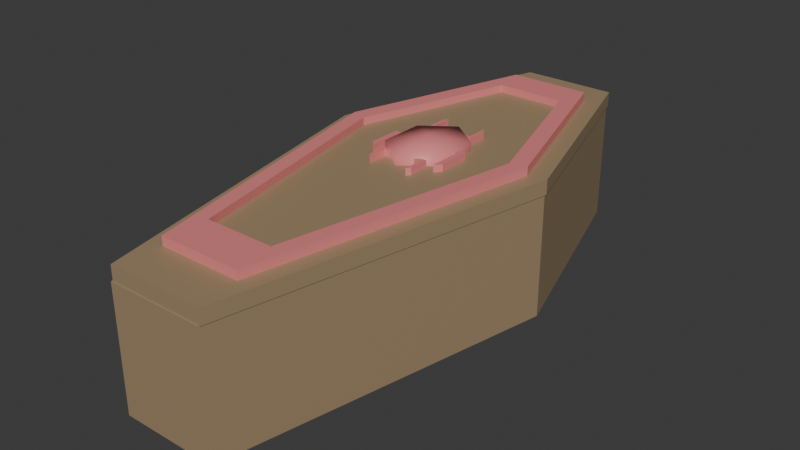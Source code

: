 # Source: Coffin.blend  (saved by Blender 5.0.119; exported with 4.5.12 LTS)
import bpy
from mathutils import Matrix  # noqa: F401  (used for matrix-valued properties, if any)

bpy.ops.wm.read_factory_settings(use_empty=True)
scene = bpy.context.scene
scene.name = 'Scene'

# ---- collections
col_collection = bpy.data.collections.new('Collection'); scene.collection.children.link(col_collection)

# ---- materials (node trees are filled in below, after node groups)
mat_material = bpy.data.materials.new('Material')
mat_material.alpha_threshold = 0.0
mat_material.use_backface_culling_lightprobe_volume = False
mat_material.roughness = 0.5
mat_material.line_color = (0.0, 0.0, 0.0, 1.0)
mat_material_001 = bpy.data.materials.new('Material.001')

# ---- material node trees
mat_material.use_nodes = True; mat_material.node_tree.nodes.clear()
_N = mat_material.node_tree.nodes; _L = mat_material.node_tree.links
n0 = _N.new('ShaderNodeOutputMaterial'); n0.name = 'Material Output'; n0.location = (200, 100)
n1 = _N.new('ShaderNodeBsdfPrincipled'); n1.name = 'Principled BSDF'; n1.location = (-200, 100)
n1.inputs[0].default_value = (0.3583, 0.2545, 0.147, 1.0)
_L.new(n1.outputs[0], n0.inputs[0])
n0.is_active_output = True
mat_material_001.use_nodes = True; mat_material_001.node_tree.nodes.clear()
_N = mat_material_001.node_tree.nodes; _L = mat_material_001.node_tree.links
n0 = _N.new('ShaderNodeBsdfPrincipled'); n0.name = 'Principled BSDF'; n0.location = (-200, 100)
n0.inputs[0].default_value = (0.8, 0.2406, 0.2406, 1.0)
n1 = _N.new('ShaderNodeOutputMaterial'); n1.name = 'Material Output'; n1.location = (200, 100)
_L.new(n0.outputs[0], n1.inputs[0])
n1.is_active_output = True

# ---- world
world_world = bpy.data.worlds.new('World'); scene.world = world_world
world_world.use_nodes = True; world_world.node_tree.nodes.clear()
_N = world_world.node_tree.nodes; _L = world_world.node_tree.links
n0 = _N.new('ShaderNodeOutputWorld'); n0.name = 'World Output'; n0.location = (200, 100)
n1 = _N.new('ShaderNodeBackground'); n1.name = 'Background'; n1.location = (-200, 100)
n1.inputs[0].default_value = (0.05088, 0.05088, 0.05088, 1.0)
_L.new(n1.outputs[0], n0.inputs[0])
n0.is_active_output = True
world_world.color = (0.05088, 0.05088, 0.05088)
world_world.sun_shadow_jitter_overblur = 0.0

# ---- meshes
me_cube = bpy.data.meshes.new('Cube')
me_cube.from_pydata([(0.511, 2.91, 0.6454), (0.511, 2.91, -0.6454), (0.511, -2.91, 0.6454), (0.511, -2.91, -0.6454), (-0.511, 2.91, 0.6454), (-0.511, 2.91, -0.6454), (-0.511, -2.91, 0.6454), (-0.511, -2.91, -0.6454), (-1.232, 0.5875, -0.6454), (1.232, 0.5875, 0.6454), (-1.232, 0.5875, 0.6454), (1.232, 0.5875, -0.6454), (0.4168, -2.758, 0.6454), (-0.4168, -2.758, 0.6454), (1.005, 0.5684, 0.6454), (-1.005, 0.5684, 0.6454), (-0.4168, 2.777, 0.6454), (0.4168, 2.777, 0.6454), (0.4168, -2.758, -0.4525), (-0.4168, -2.758, -0.4525), (1.005, 0.5684, -0.4525), (-1.005, 0.5684, -0.4525), (-0.4168, 2.777, -0.4525), (0.4168, 2.777, -0.4525)], [], [(6, 2, 12, 13), (3, 2, 6, 7), (8, 10, 4, 5), (8, 11, 3, 7), (11, 9, 2, 3), (5, 4, 0, 1), (1, 0, 9, 11), (5, 1, 11, 8), (7, 6, 10, 8), (0, 4, 16, 17), (12, 14, 20, 18), (17, 16, 22, 23), (9, 0, 17, 14), (4, 10, 15, 16), (2, 9, 14, 12), (10, 6, 13, 15), (20, 21, 19, 18), (23, 22, 21, 20), (14, 17, 23, 20), (16, 15, 21, 22), (13, 12, 18, 19), (15, 13, 19, 21)])
_uv = me_cube.uv_layers.new(name='UVMap')
_uv.uv.foreach_set('vector', [0.4122, -0.03663, 0.5878, -0.03663, 0.5716, -0.01054, 0.4284, -0.01054, 0.5878, 0.3715, 0.5878, 0.5933, 0.4122, 0.5933, 0.4122, 0.3715, 0.5643, 0.3715, 0.5643, 0.5933, 0.9634, 0.5933, 0.9634, 0.3715, 0.2883, 0.5643, 0.7117, 0.5643, 0.5878, -0.03663, 0.4122, -0.03663, 0.5643, 0.3715, 0.5643, 0.5933, -0.03663, 0.5933, -0.03663, 0.3715, 0.4122, 0.3715, 0.4122, 0.5933, 0.5878, 0.5933, 0.5878, 0.3715, 0.9634, 0.3715, 0.9634, 0.5933, 0.5643, 0.5933, 0.5643, 0.3715, 0.4122, 0.9634, 0.5878, 0.9634, 0.7117, 0.5643, 0.2883, 0.5643, -0.03663, 0.3715, -0.03663, 0.5933, 0.5643, 0.5933, 0.5643, 0.3715, 0.5878, 0.9634, 0.4122, 0.9634, 0.4284, 0.9406, 0.5716, 0.9406, -0.01054, 0.5933, 0.561, 0.5933, 0.561, 0.4046, -0.01054, 0.4046, 0.5716, 0.5933, 0.4284, 0.5933, 0.4284, 0.4046, 0.5716, 0.4046, 0.7117, 0.5643, 0.5878, 0.9634, 0.5716, 0.9406, 0.6727, 0.561, 0.4122, 0.9634, 0.2883, 0.5643, 0.3273, 0.561, 0.4284, 0.9406, 0.5878, -0.03663, 0.7117, 0.5643, 0.6727, 0.561, 0.5716, -0.01054, 0.2883, 0.5643, 0.4122, -0.03663, 0.4284, -0.01054, 0.3273, 0.561, 0.6727, 0.561, 0.3273, 0.561, 0.4284, -0.01054, 0.5716, -0.01054, 0.5716, 0.9406, 0.4284, 0.9406, 0.3273, 0.561, 0.6727, 0.561, 0.561, 0.5933, 0.9406, 0.5933, 0.9406, 0.4046, 0.561, 0.4046, 0.9406, 0.5933, 0.561, 0.5933, 0.561, 0.4046, 0.9406, 0.4046, 0.4284, 0.5933, 0.5716, 0.5933, 0.5716, 0.4046, 0.4284, 0.4046, 0.561, 0.5933, -0.01054, 0.5933, -0.01054, 0.4046, 0.561, 0.4046])
me_cube.materials.append(mat_material)
me_cube.use_mirror_vertex_groups = False
me_cube.update()
me_cube_001 = bpy.data.meshes.new('Cube.001')
me_cube_001.from_pydata([(0.511, 2.91, -0.07124), (0.511, -2.91, -0.07124), (-0.511, 2.91, -0.07124), (-0.511, -2.91, -0.07124), (-1.232, 0.5875, -0.07124), (1.232, 0.5875, -0.07124), (-1.232, 0.5875, 0.08579), (-0.511, -2.91, 0.08579), (0.511, 2.91, 0.08579), (-0.511, 2.91, 0.08579), (0.511, -2.91, 0.08579), (1.232, 0.5875, 0.08579), (-1.052, 0.5303, 0.08579), (-0.4364, -2.457, 0.08579), (0.4364, 2.514, 0.08579), (-0.4364, 2.514, 0.08579), (0.4364, -2.457, 0.08579), (1.052, 0.5303, 0.08579), (-1.052, 0.5303, 0.181), (-0.4364, -2.457, 0.181), (0.4364, 2.514, 0.181), (-0.4364, 2.514, 0.181), (0.4364, -2.457, 0.181), (1.052, 0.5303, 0.181), (-0.8816, 0.4761, 0.181), (-0.3657, -2.027, 0.181), (0.3657, 2.138, 0.181), (-0.3657, 2.138, 0.181), (0.3657, -2.027, 0.181), (0.8816, 0.4761, 0.181), (-0.8816, 0.4761, 0.09964), (-0.3657, -2.027, 0.09964), (0.3657, 2.138, 0.09964), (-0.3657, 2.138, 0.09964), (0.3657, -2.027, 0.09964), (0.8816, 0.4761, 0.09964), (4.414e-09, 0.4067, 0.2597), (4.414e-09, 0.8879, 0.03787), (0.3315, 0.6473, 0.1857), (0.3315, 0.6473, 0.03787), (0.3315, 0.1661, 0.1857), (0.3315, 0.1661, 0.03787), (-4.828e-08, -0.07446, 0.1857), (-4.828e-08, -0.07446, 0.03787), (-0.3315, 0.1661, 0.1857), (-0.3315, 0.1661, 0.03787), (-0.3315, 0.6473, 0.1857), (-0.3315, 0.6473, 0.03787), (9.662e-08, 0.8879, 0.1857), (-0.363, 0.3683, 0.09028), (-0.363, 0.3683, 0.1743), (-0.4205, 0.4346, 0.09028), (-0.4205, 0.4346, 0.1743), (0.363, 0.3683, 0.09028), (0.363, 0.3683, 0.1743), (0.4205, 0.4346, 0.09028), (0.4205, 0.4346, 0.1743), (-0.4205, 0.08941, 0.09028), (-0.363, 0.02306, 0.09028), (-0.363, 0.02306, 0.1743), (-0.4205, 0.08941, 0.1743), (0.4205, 0.08941, 0.1743), (0.4205, 0.08941, 0.09028), (0.363, 0.02306, 0.09028), (0.363, 0.02306, 0.1743), (-0.2146, 0.02388, 0.09028), (-0.2146, 0.02388, 0.1743), (-0.2486, 0.06577, 0.09028), (-0.2486, 0.06577, 0.1743), (0.2146, 0.02388, 0.09028), (0.2146, 0.02388, 0.1743), (0.2486, 0.06577, 0.09028), (0.2486, 0.06577, 0.1743), (-0.2486, -0.1522, 0.09028), (-0.2146, -0.1941, 0.09028), (-0.2146, -0.1941, 0.1743), (-0.2486, -0.1522, 0.1743), (0.2486, -0.1522, 0.1743), (0.2486, -0.1522, 0.09028), (0.2146, -0.1941, 0.09028), (0.2146, -0.1941, 0.1743), (0.2146, 0.7844, 0.09028), (0.2146, 0.7844, 0.1743), (0.2486, 0.7425, 0.09028), (0.2486, 0.7425, 0.1743), (-0.2146, 0.7844, 0.09028), (-0.2146, 0.7844, 0.1743), (-0.2486, 0.7425, 0.09028), (-0.2486, 0.7425, 0.1743), (0.2486, 0.9605, 0.09028), (0.2146, 1.002, 0.09028), (0.2146, 1.002, 0.1743), (0.2486, 0.9605, 0.1743), (-0.2486, 0.9605, 0.1743), (-0.2486, 0.9605, 0.09028), (-0.2146, 1.002, 0.09028), (-0.2146, 1.002, 0.1743)], [], [(4, 5, 1, 3), (2, 0, 5, 4), (7, 10, 16, 13), (9, 6, 12, 15), (4, 6, 9, 2), (1, 10, 7, 3), (3, 7, 6, 4), (5, 11, 10, 1), (0, 8, 11, 5), (2, 9, 8, 0), (13, 16, 22, 19), (15, 12, 18, 21), (6, 7, 13, 12), (10, 11, 17, 16), (11, 8, 14, 17), (8, 9, 15, 14), (20, 21, 27, 26), (23, 20, 26, 29), (12, 13, 19, 18), (16, 17, 23, 22), (17, 14, 20, 23), (14, 15, 21, 20), (24, 25, 31, 30), (25, 28, 34, 31), (21, 18, 24, 27), (19, 22, 28, 25), (18, 19, 25, 24), (22, 23, 29, 28), (30, 31, 34, 35), (33, 30, 35, 32), (28, 29, 35, 34), (29, 26, 32, 35), (26, 27, 33, 32), (27, 24, 30, 33), (37, 48, 38, 39), (48, 36, 38), (39, 38, 40, 41), (38, 36, 40), (41, 40, 42, 43), (40, 36, 42), (43, 42, 44, 45), (42, 36, 44), (45, 44, 46, 47), (44, 36, 46), (47, 46, 48, 37), (46, 36, 48), (54, 53, 63, 64), (51, 52, 56, 55), (51, 49, 58, 57), (53, 54, 50, 49), (51, 55, 53, 49), (56, 52, 50, 54), (58, 59, 60, 57), (62, 61, 64, 63), (53, 55, 62, 63), (52, 51, 57, 60), (49, 50, 59, 58), (56, 54, 64, 61), (55, 56, 61, 62), (50, 52, 60, 59), (70, 69, 79, 80), (67, 68, 72, 71), (67, 65, 74, 73), (69, 70, 66, 65), (67, 71, 69, 65), (72, 68, 66, 70), (74, 75, 76, 73), (78, 77, 80, 79), (69, 71, 78, 79), (68, 67, 73, 76), (65, 66, 75, 74), (72, 70, 80, 77), (71, 72, 77, 78), (66, 68, 76, 75), (86, 85, 95, 96), (83, 84, 88, 87), (83, 81, 90, 89), (85, 86, 82, 81), (83, 87, 85, 81), (88, 84, 82, 86), (90, 91, 92, 89), (94, 93, 96, 95), (85, 87, 94, 95), (84, 83, 89, 92), (81, 82, 91, 90), (88, 86, 96, 93), (87, 88, 93, 94), (82, 84, 92, 91)])
me_cube_001.polygons.foreach_set('use_smooth', [0, 0, 0, 0, 0, 0, 0, 0, 0, 0, 0, 0, 0, 0, 0, 0, 0, 0, 0, 0, 0, 0, 0, 0, 0, 0, 0, 0, 0, 0, 0, 0, 0, 0, 1, 1, 1, 1, 1, 1, 1, 1, 1, 1, 1, 1, 0, 0, 0, 0, 0, 0, 0, 0, 0, 0, 0, 0, 0, 0, 0, 0, 0, 0, 0, 0, 0, 0, 0, 0, 0, 0, 0, 0, 0, 0, 0, 0, 0, 0, 0, 0, 0, 0, 0, 0, 0, 0])
me_cube_001.polygons.foreach_set('material_index', [0, 0, 0, 0, 0, 0, 0, 0, 0, 0, 1, 1, 0, 0, 0, 0, 1, 1, 1, 1, 1, 1, 1, 1, 1, 1, 1, 1, 0, 0, 1, 1, 1, 1, 1, 1, 1, 1, 1, 1, 1, 1, 1, 1, 1, 1, 1, 1, 1, 1, 1, 1, 1, 1, 1, 1, 1, 1, 1, 1, 1, 1, 1, 1, 1, 1, 1, 1, 1, 1, 1, 1, 1, 1, 1, 1, 1, 1, 1, 1, 1, 1, 1, 1, 1, 1, 1, 1])
_uv = me_cube_001.uv_layers.new(name='UVMap')
_uv.uv.foreach_set('vector', [0.2883, 0.5487, 0.7117, 0.5487, 0.5878, -0.05221, 0.4122, -0.05221, 0.4122, 0.9478, 0.5878, 0.9478, 0.7117, 0.5487, 0.2883, 0.5487, 0.4122, -0.05221, 0.5878, -0.05221, 0.575, 0.02568, 0.425, 0.02568, 0.4122, 0.9478, 0.2883, 0.5487, 0.3192, 0.5389, 0.425, 0.8797, 0.5487, 0.4666, 0.5487, 0.4936, 0.9478, 0.4936, 0.9478, 0.4666, 0.5878, 0.4666, 0.5878, 0.4936, 0.4122, 0.4936, 0.4122, 0.4666, -0.05221, 0.4666, -0.05221, 0.4936, 0.5487, 0.4936, 0.5487, 0.4666, 0.5487, 0.4666, 0.5487, 0.4936, -0.05221, 0.4936, -0.05221, 0.4666, 0.9478, 0.4666, 0.9478, 0.4936, 0.5487, 0.4936, 0.5487, 0.4666, 0.4122, 0.4666, 0.4122, 0.4936, 0.5878, 0.4936, 0.5878, 0.4666, 0.425, 0.4936, 0.575, 0.4936, 0.575, 0.51, 0.425, 0.51, 0.8797, 0.4936, 0.5389, 0.4936, 0.5389, 0.51, 0.8797, 0.51, 0.2883, 0.5487, 0.4122, -0.05221, 0.425, 0.02568, 0.3192, 0.5389, 0.5878, -0.05221, 0.7117, 0.5487, 0.6808, 0.5389, 0.575, 0.02568, 0.7117, 0.5487, 0.5878, 0.9478, 0.575, 0.8797, 0.6808, 0.5389, 0.5878, 0.9478, 0.4122, 0.9478, 0.425, 0.8797, 0.575, 0.8797, 0.575, 0.8797, 0.425, 0.8797, 0.4372, 0.8152, 0.5628, 0.8152, 0.6808, 0.5389, 0.575, 0.8797, 0.5628, 0.8152, 0.6515, 0.5296, 0.5389, 0.4936, 0.02568, 0.4936, 0.02568, 0.51, 0.5389, 0.51, 0.02568, 0.4936, 0.5389, 0.4936, 0.5389, 0.51, 0.02568, 0.51, 0.5389, 0.4936, 0.8797, 0.4936, 0.8797, 0.51, 0.5389, 0.51, 0.575, 0.4936, 0.425, 0.4936, 0.425, 0.51, 0.575, 0.51, 0.5296, 0.51, 0.09953, 0.51, 0.09953, 0.496, 0.5296, 0.496, 0.4372, 0.51, 0.5628, 0.51, 0.5628, 0.496, 0.4372, 0.496, 0.425, 0.8797, 0.3192, 0.5389, 0.3485, 0.5296, 0.4372, 0.8152, 0.425, 0.02568, 0.575, 0.02568, 0.5628, 0.09953, 0.4372, 0.09953, 0.3192, 0.5389, 0.425, 0.02568, 0.4372, 0.09953, 0.3485, 0.5296, 0.575, 0.02568, 0.6808, 0.5389, 0.6515, 0.5296, 0.5628, 0.09953, 0.3485, 0.5296, 0.4372, 0.09953, 0.5628, 0.09953, 0.6515, 0.5296, 0.4372, 0.8152, 0.3485, 0.5296, 0.6515, 0.5296, 0.5628, 0.8152, 0.09953, 0.51, 0.5296, 0.51, 0.5296, 0.496, 0.09953, 0.496, 0.5296, 0.51, 0.8152, 0.51, 0.8152, 0.496, 0.5296, 0.496, 0.5628, 0.51, 0.4372, 0.51, 0.4372, 0.496, 0.5628, 0.496, 0.8152, 0.51, 0.5296, 0.51, 0.5296, 0.496, 0.8152, 0.496, 0.5, 0.4854, 0.5, 0.5108, 0.557, 0.5108, 0.557, 0.4854, 0.5, 0.6004, 0.5, 0.5177, 0.557, 0.559, 0.559, 0.4854, 0.559, 0.5108, 0.4763, 0.5108, 0.4763, 0.4854, 0.557, 0.559, 0.5, 0.5177, 0.557, 0.4763, 0.557, 0.4854, 0.557, 0.5108, 0.5, 0.5108, 0.5, 0.4854, 0.557, 0.4763, 0.5, 0.5177, 0.5, 0.435, 0.5, 0.4854, 0.5, 0.5108, 0.443, 0.5108, 0.443, 0.4854, 0.5, 0.435, 0.5, 0.5177, 0.443, 0.4763, 0.4763, 0.4854, 0.4763, 0.5108, 0.559, 0.5108, 0.559, 0.4854, 0.443, 0.4763, 0.5, 0.5177, 0.443, 0.559, 0.443, 0.4854, 0.443, 0.5108, 0.5, 0.5108, 0.5, 0.4854, 0.443, 0.559, 0.5, 0.5177, 0.5, 0.6004, 0.5111, 0.5088, 0.5111, 0.4944, 0.4518, 0.4944, 0.4518, 0.5088, 0.4277, 0.4944, 0.4277, 0.5088, 0.5723, 0.5088, 0.5723, 0.4944, 0.4277, 0.5225, 0.4376, 0.5111, 0.4376, 0.4518, 0.4277, 0.4632, 0.5624, 0.4944, 0.5624, 0.5088, 0.4376, 0.5088, 0.4376, 0.4944, 0.4277, 0.5225, 0.5723, 0.5225, 0.5624, 0.5111, 0.4376, 0.5111, 0.5723, 0.5225, 0.4277, 0.5225, 0.4376, 0.5111, 0.5624, 0.5111, 0.4518, 0.4944, 0.4518, 0.5088, 0.4632, 0.5088, 0.4632, 0.4944, 0.4632, 0.4944, 0.4632, 0.5088, 0.4518, 0.5088, 0.4518, 0.4944, 0.5624, 0.5111, 0.5723, 0.5225, 0.5723, 0.4632, 0.5624, 0.4518, 0.5225, 0.5088, 0.5225, 0.4944, 0.4632, 0.4944, 0.4632, 0.5088, 0.5111, 0.4944, 0.5111, 0.5088, 0.4518, 0.5088, 0.4518, 0.4944, 0.5723, 0.5225, 0.5624, 0.5111, 0.5624, 0.4518, 0.5723, 0.4632, 0.5225, 0.4944, 0.5225, 0.5088, 0.4632, 0.5088, 0.4632, 0.4944, 0.4376, 0.5111, 0.4277, 0.5225, 0.4277, 0.4632, 0.4376, 0.4518, 0.4519, 0.5088, 0.4519, 0.4944, 0.4144, 0.4944, 0.4144, 0.5088, 0.4573, 0.4944, 0.4573, 0.5088, 0.5427, 0.5088, 0.5427, 0.4944, 0.4573, 0.4591, 0.4631, 0.4519, 0.4631, 0.4144, 0.4573, 0.4216, 0.5369, 0.4944, 0.5369, 0.5088, 0.4631, 0.5088, 0.4631, 0.4944, 0.4573, 0.4591, 0.5427, 0.4591, 0.5369, 0.4519, 0.4631, 0.4519, 0.5427, 0.4591, 0.4573, 0.4591, 0.4631, 0.4519, 0.5369, 0.4519, 0.4144, 0.4944, 0.4144, 0.5088, 0.4216, 0.5088, 0.4216, 0.4944, 0.4216, 0.4944, 0.4216, 0.5088, 0.4144, 0.5088, 0.4144, 0.4944, 0.5369, 0.4519, 0.5427, 0.4591, 0.5427, 0.4216, 0.5369, 0.4144, 0.4591, 0.5088, 0.4591, 0.4944, 0.4216, 0.4944, 0.4216, 0.5088, 0.4519, 0.4944, 0.4519, 0.5088, 0.4144, 0.5088, 0.4144, 0.4944, 0.5427, 0.4591, 0.5369, 0.4519, 0.5369, 0.4144, 0.5427, 0.4216, 0.4591, 0.4944, 0.4591, 0.5088, 0.4216, 0.5088, 0.4216, 0.4944, 0.4631, 0.4519, 0.4573, 0.4591, 0.4573, 0.4216, 0.4631, 0.4144, 0.5826, 0.5088, 0.5826, 0.4944, 0.62, 0.4944, 0.62, 0.5088, 0.5427, 0.4944, 0.5427, 0.5088, 0.4573, 0.5088, 0.4573, 0.4944, 0.5427, 0.5754, 0.5369, 0.5826, 0.5369, 0.62, 0.5427, 0.6128, 0.4631, 0.4944, 0.4631, 0.5088, 0.5369, 0.5088, 0.5369, 0.4944, 0.5427, 0.5754, 0.4573, 0.5754, 0.4631, 0.5826, 0.5369, 0.5826, 0.4573, 0.5754, 0.5427, 0.5754, 0.5369, 0.5826, 0.4631, 0.5826, 0.62, 0.4944, 0.62, 0.5088, 0.6128, 0.5088, 0.6128, 0.4944, 0.6128, 0.4944, 0.6128, 0.5088, 0.62, 0.5088, 0.62, 0.4944, 0.4631, 0.5826, 0.4573, 0.5754, 0.4573, 0.6128, 0.4631, 0.62, 0.5754, 0.5088, 0.5754, 0.4944, 0.6128, 0.4944, 0.6128, 0.5088, 0.5826, 0.4944, 0.5826, 0.5088, 0.62, 0.5088, 0.62, 0.4944, 0.4573, 0.5754, 0.4631, 0.5826, 0.4631, 0.62, 0.4573, 0.6128, 0.5754, 0.4944, 0.5754, 0.5088, 0.6128, 0.5088, 0.6128, 0.4944, 0.5369, 0.5826, 0.5427, 0.5754, 0.5427, 0.6128, 0.5369, 0.62])
me_cube_001.materials.append(mat_material)
me_cube_001.materials.append(mat_material_001)
me_cube_001.use_mirror_vertex_groups = False
me_cube_001.update()
me_cube_002 = bpy.data.meshes.new('Cube.002')
me_cube_002.from_pydata([(-0.2787, 0.9832, 0.2859), (-0.2451, 1.803, 0.2859), (-0.2019, 1.102, -0.3233), (-0.2019, 1.803, -0.3233), (0.2787, 0.9832, 0.2859), (0.2486, 1.799, 0.2871), (0.2019, 1.102, -0.3233), (0.2019, 1.803, -0.3233), (-0.2901, 1.05, -0.004828), (-0.2706, 1.385, 0.3344), (-0.2901, 1.855, -0.004828), (-0.1959, 1.453, -0.3719), (1.1e-05, 1.069, -0.3886), (1.1e-05, 1.836, -0.3886), (0.196, 1.453, -0.3719), (0.2901, 1.05, -0.004828), (0.2901, 1.855, -0.004828), (0.2706, 1.385, 0.3344), (1.1e-05, 0.9232, 0.3785), (0.001226, 1.834, 0.3738), (1.1e-05, 1.899, -0.004828), (1.1e-05, 1.385, 0.4416), (0.3545, 1.453, -0.004828), (1.1e-05, 1.453, -0.4513), (-0.3545, 1.453, -0.004828), (1.1e-05, 0.8781, 0.1763), (-0.1911, 0.9748, -0.004828), (1.1e-05, 0.9767, -0.1956), (0.1911, 0.9748, -0.004828), (0.3834, 0.891, -0.04696), (1.099e-05, 0.697, 0.3164), (-0.3834, 0.891, -0.04696), (-0.0001234, 0.8948, -0.4273), (0.6164, 0.5351, 0.04818), (1.099e-05, 0.5349, 0.5353), (-0.6164, 0.5351, 0.04818), (0.3834, 0.5478, -0.2388), (-0.3834, 0.5478, -0.2388), (-0.0001234, 0.5517, -0.4499), (0.708, 0.2158, 0.2051), (1.432e-05, 0.2156, 0.6855), (-0.708, 0.2158, 0.2051), (0.4404, 0.2285, -0.1734), (-0.4403, 0.2285, -0.1734), (-0.00014, 0.2324, -0.4518), (0.7501, -0.1807, 0.2071), (1.584e-05, -0.1809, 0.7161), (-0.7501, -0.1807, 0.2071), (-0.4665, -0.1673, -0.194), (-0.0001477, -0.1632, -0.4889), (0.4666, -0.1673, -0.194), (0.5179, -0.8838, 0.1084), (7.418e-06, -0.884, 0.4598), (-0.5178, -0.8838, 0.1084), (-0.3221, -0.8745, -0.1684), (-0.0001055, -0.8717, -0.3721), (0.3221, -0.8745, -0.1684), (0.4387, -1.843, 0.07504), (4.687e-06, -1.843, 0.3727), (-0.4387, -1.843, 0.07504), (-0.2729, -1.835, -0.1595), (-9.094e-05, -1.833, -0.332), (0.2729, -1.835, -0.1595), (0.2987, -2.484, 0.01402), (-3.919e-07, -2.484, 0.1596), (-0.2987, -2.484, 0.01402), (-0.1858, -2.479, -0.1007), (-6.55e-05, -2.477, -0.1851), (0.1858, -2.479, -0.1007), (0.2987, -2.685, 0.2603), (-4.588e-07, -2.685, 0.6074), (-0.2987, -2.685, 0.2603), (-0.1858, -2.679, -0.0132), (-6.557e-05, -2.678, -0.2143), (0.1858, -2.679, -0.0132)], [], [(24, 10, 3, 11), (23, 13, 7, 14), (22, 16, 5, 17), (21, 19, 1, 9), (20, 10, 1, 19), (16, 20, 19, 5), (7, 13, 20, 16), (13, 3, 10, 20), (18, 21, 9, 0), (4, 17, 21, 18), (17, 5, 19, 21), (15, 22, 17, 4), (6, 14, 22, 15), (14, 7, 16, 22), (12, 23, 14, 6), (2, 11, 23, 12), (11, 3, 13, 23), (8, 24, 11, 2), (0, 9, 24, 8), (9, 1, 10, 24), (26, 27, 32, 31), (8, 26, 25, 18, 0), (12, 6, 15, 28, 27), (2, 12, 27, 26, 8), (25, 28, 15, 4, 18), (31, 35, 34), (28, 25, 30, 29), (27, 28, 29, 32), (25, 26, 31, 30), (29, 30, 34), (32, 29, 36), (32, 38, 37), (29, 33, 36), (31, 37, 35), (38, 32, 36), (31, 32, 37), (33, 29, 34), (30, 31, 34), (38, 36, 42, 44), (40, 41, 47, 46), (35, 37, 43, 41), (33, 34, 40, 39), (37, 38, 44, 43), (34, 35, 41, 40), (36, 33, 39, 42), (45, 46, 52, 51), (42, 39, 45, 50), (43, 44, 49, 48), (39, 40, 46, 45), (41, 43, 48, 47), (44, 42, 50, 49), (56, 51, 57, 62), (47, 48, 54, 53), (49, 50, 56, 55), (46, 47, 53, 52), (50, 45, 51, 56), (48, 49, 55, 54), (59, 60, 66, 65), (54, 55, 61, 60), (51, 52, 58, 57), (53, 54, 60, 59), (55, 56, 62, 61), (52, 53, 59, 58), (68, 63, 69, 74), (61, 62, 68, 67), (58, 59, 65, 64), (62, 57, 63, 68), (60, 61, 67, 66), (57, 58, 64, 63), (69, 70, 71, 72, 73, 74), (66, 67, 73, 72), (63, 64, 70, 69), (65, 66, 72, 71), (67, 68, 74, 73), (64, 65, 71, 70)])
me_cube_002.polygons.foreach_set('use_smooth', [True] * 75)
_uv = me_cube_002.uv_layers.new(name='UVMap')
_uv.uv.foreach_set('vector', [0.8031, 0.4996, 0.8908, 0.4996, 0.8797, 0.4301, 0.8031, 0.4195, 0.5, 0.8031, 0.5, 0.8868, 0.544, 0.8797, 0.5427, 0.8031, 0.8031, 0.4996, 0.8908, 0.4996, 0.8787, 0.5633, 0.7884, 0.5736, 0.5, 0.7884, 0.5003, 0.8863, 0.4465, 0.8796, 0.441, 0.7884, 0.5, 0.4996, 0.4367, 0.4996, 0.4465, 0.563, 0.5003, 0.5822, 0.5633, 0.4996, 0.5, 0.4996, 0.5003, 0.5822, 0.5542, 0.5633, 0.544, 0.4301, 0.5, 0.4159, 0.5, 0.4996, 0.5633, 0.4996, 0.5, 0.4159, 0.456, 0.4301, 0.4367, 0.4996, 0.5, 0.4996, 0.5, 0.6876, 0.5, 0.7884, 0.441, 0.7884, 0.4392, 0.7007, 0.5608, 0.7007, 0.559, 0.7884, 0.5, 0.7884, 0.5, 0.6876, 0.559, 0.7884, 0.5542, 0.8787, 0.5003, 0.8863, 0.5, 0.7884, 0.7153, 0.4996, 0.8031, 0.4996, 0.7884, 0.5736, 0.7007, 0.563, 0.7265, 0.4301, 0.8031, 0.4195, 0.8031, 0.4996, 0.7153, 0.4996, 0.8031, 0.4195, 0.8797, 0.4301, 0.8908, 0.4996, 0.8031, 0.4996, 0.5, 0.7193, 0.5, 0.8031, 0.5427, 0.8031, 0.544, 0.7265, 0.456, 0.7265, 0.4572, 0.8031, 0.5, 0.8031, 0.5, 0.7193, 0.4572, 0.8031, 0.456, 0.8797, 0.5, 0.8868, 0.5, 0.8031, 0.7153, 0.4996, 0.8031, 0.4996, 0.8031, 0.4195, 0.7265, 0.4301, 0.7007, 0.563, 0.7884, 0.5736, 0.8031, 0.4996, 0.7153, 0.4996, 0.7884, 0.5736, 0.8796, 0.563, 0.8908, 0.4996, 0.8031, 0.4996, 0.4583, 0.4996, 0.5, 0.458, 0.5, 0.4074, 0.4164, 0.4904, 0.4367, 0.4996, 0.4583, 0.4996, 0.5, 0.5391, 0.5, 0.5832, 0.4392, 0.563, 0.5, 0.4159, 0.544, 0.4301, 0.5633, 0.4996, 0.5417, 0.4996, 0.5, 0.458, 0.456, 0.4301, 0.5, 0.4159, 0.5, 0.458, 0.4583, 0.4996, 0.4367, 0.4996, 0.5, 0.5391, 0.5417, 0.4996, 0.5633, 0.4996, 0.5608, 0.563, 0.5, 0.5832, 0.4164, 0.6806, 0.3655, 0.6029, 0.5, 0.6029, 0.5417, 0.6989, 0.5, 0.6778, 0.5, 0.6383, 0.5836, 0.6806, 0.5, 0.458, 0.5417, 0.4996, 0.5836, 0.4904, 0.5, 0.4074, 0.5, 0.6778, 0.4583, 0.6989, 0.4164, 0.6806, 0.5, 0.6383, 0.5836, 0.4904, 0.5, 0.5697, 0.5, 0.6174, 0.5, 0.6814, 0.5836, 0.6806, 0.5836, 0.6057, 0.5, 0.6814, 0.5, 0.6066, 0.4164, 0.6057, 0.6806, 0.4904, 0.6029, 0.5112, 0.6057, 0.4486, 0.6806, 0.4904, 0.6057, 0.4486, 0.6029, 0.5112, 0.5, 0.6066, 0.5, 0.6814, 0.5836, 0.6057, 0.4164, 0.6806, 0.5, 0.6814, 0.4164, 0.6057, 0.6345, 0.6029, 0.5836, 0.6806, 0.5, 0.6029, 0.5, 0.5697, 0.4164, 0.4904, 0.5, 0.6174, 0.5, 0.6066, 0.5836, 0.6057, 0.5961, 0.5361, 0.5, 0.5369, 0.5, 0.5332, 0.3455, 0.5333, 0.3363, 0.4468, 0.5, 0.4467, 0.6029, 0.5112, 0.6057, 0.4486, 0.5361, 0.4628, 0.5333, 0.5454, 0.6345, 0.6029, 0.5, 0.6029, 0.5, 0.5332, 0.6545, 0.5333, 0.4164, 0.6057, 0.5, 0.6066, 0.5, 0.5369, 0.4039, 0.5361, 0.5, 0.6029, 0.3655, 0.6029, 0.3455, 0.5333, 0.5, 0.5332, 0.6057, 0.4486, 0.6029, 0.5112, 0.5333, 0.5454, 0.5361, 0.4628, 0.6636, 0.4468, 0.5, 0.4467, 0.5, 0.2933, 0.613, 0.2934, 0.5361, 0.4628, 0.5333, 0.5454, 0.4468, 0.5458, 0.4497, 0.4583, 0.4039, 0.5361, 0.5, 0.5369, 0.5, 0.4506, 0.3982, 0.4497, 0.6545, 0.5333, 0.5, 0.5332, 0.5, 0.4467, 0.6636, 0.4468, 0.5333, 0.5454, 0.5361, 0.4628, 0.4497, 0.4583, 0.4468, 0.5458, 0.5, 0.5369, 0.5961, 0.5361, 0.6018, 0.4497, 0.5, 0.4506, 0.2954, 0.4639, 0.2934, 0.5243, 0.08412, 0.517, 0.08584, 0.4659, 0.4468, 0.5458, 0.4497, 0.4583, 0.2954, 0.4639, 0.2934, 0.5243, 0.5, 0.4506, 0.6018, 0.4497, 0.5703, 0.2954, 0.5, 0.296, 0.5, 0.4467, 0.3363, 0.4468, 0.387, 0.2934, 0.5, 0.2933, 0.4497, 0.4583, 0.4468, 0.5458, 0.2934, 0.5243, 0.2954, 0.4639, 0.3982, 0.4497, 0.5, 0.4506, 0.5, 0.296, 0.4297, 0.2954, 0.08412, 0.517, 0.08584, 0.4659, -0.05456, 0.4787, -0.05573, 0.5037, 0.4297, 0.2954, 0.5, 0.296, 0.5, 0.08636, 0.4405, 0.08584, 0.613, 0.2934, 0.5, 0.2933, 0.5, 0.0841, 0.5957, 0.08412, 0.2934, 0.5243, 0.2954, 0.4639, 0.08584, 0.4659, 0.08412, 0.517, 0.5, 0.296, 0.5703, 0.2954, 0.5595, 0.08584, 0.5, 0.08636, 0.5, 0.2933, 0.387, 0.2934, 0.4043, 0.08412, 0.5, 0.0841, -0.05456, 0.4787, -0.05573, 0.5037, -0.0995, 0.5574, -0.09833, 0.4978, 0.5, 0.08636, 0.5595, 0.08584, 0.5405, -0.05456, 0.5, -0.05421, 0.5, 0.0841, 0.4043, 0.08412, 0.4348, -0.05573, 0.5, -0.05575, 0.08584, 0.4659, 0.08412, 0.517, -0.05573, 0.5037, -0.05456, 0.4787, 0.4405, 0.08584, 0.5, 0.08636, 0.5, -0.05421, 0.4595, -0.05456, 0.5957, 0.08412, 0.5, 0.0841, 0.5, -0.05575, 0.5652, -0.05573, 0.5652, 0.5574, 0.5, 0.6332, 0.4348, 0.5574, 0.4595, 0.4978, 0.5, 0.4539, 0.5405, 0.4978, 0.4595, -0.05456, 0.5, -0.05421, 0.5, -0.09798, 0.4595, -0.09833, 0.5652, 0.5037, 0.5, 0.5355, 0.5, 0.6332, 0.5652, 0.5574, -0.05573, 0.5037, -0.05456, 0.4787, -0.09833, 0.4978, -0.0995, 0.5574, 0.5, -0.05421, 0.5405, -0.05456, 0.5405, -0.09833, 0.5, -0.09798, 0.5, 0.5355, 0.4348, 0.5037, 0.4348, 0.5574, 0.5, 0.6332])
me_cube_002.update()

# ---- objects
ob_cube = bpy.data.objects.new('Cube', me_cube)
ob_cube_001 = bpy.data.objects.new('Cube.001', me_cube_001)
ob_cube_002 = bpy.data.objects.new('Cube.002', me_cube_002)

# ---- transforms, parenting, visibility, modifiers, constraints
ob_cube.location = (0.0, 0.0, 0.0)
ob_cube.lock_rotations_4d = False
ob_cube.empty_display_type = 'ARROWS'
ob_cube.lineart.crease_threshold = 0.0
ob_cube_001.location = (0.01138, 0.01084, 0.7128)
ob_cube_001.lock_rotations_4d = False
ob_cube_001.empty_display_type = 'ARROWS'
ob_cube_001.lineart.crease_threshold = 0.0
ob_cube_002.location = (0.0, 0.4055, -0.08155)

# ---- collection membership
col_collection.objects.link(ob_cube)
col_collection.objects.link(ob_cube_001)
col_collection.objects.link(ob_cube_002)

# ---- scene / render settings (as saved in the file)
scene.frame_start = 1; scene.frame_end = 250; scene.frame_set(1)
scene.render.engine = 'BLENDER_EEVEE_NEXT'
scene.render.bake_bias = 0.0
scene.render.bake_samples = 0
scene.cycles.sampling_pattern = 'TABULATED_SOBOL'
scene.eevee.use_volume_custom_range = False
bpy.context.view_layer.update()

# ---- added for rendering (the .blend has no active camera and no usable light): camera, sun
cam_auto = bpy.data.cameras.new('AutoCamera')
cam_auto.lens = 50.0
cam_auto.sensor_width = 36.0
cam_auto.clip_end = 1000.0
ob_auto_camera = bpy.data.objects.new('AutoCamera', cam_auto)
scene.collection.objects.link(ob_auto_camera)
ob_auto_camera.location = (6.05451, -7.25316, 5.00261)
ob_auto_camera.rotation_euler = (1.09748, -7.21219e-08, 0.694738)
scene.camera = ob_auto_camera
light_auto_sun = bpy.data.lights.new('AutoSun', 'SUN')
light_auto_sun.energy = 3.0
light_auto_sun.angle = 0.0523599
ob_auto_sun = bpy.data.objects.new('AutoSun', light_auto_sun)
scene.collection.objects.link(ob_auto_sun)
ob_auto_sun.rotation_euler = (0.872665, 0.174533, 0.523599)
bpy.context.view_layer.update()
